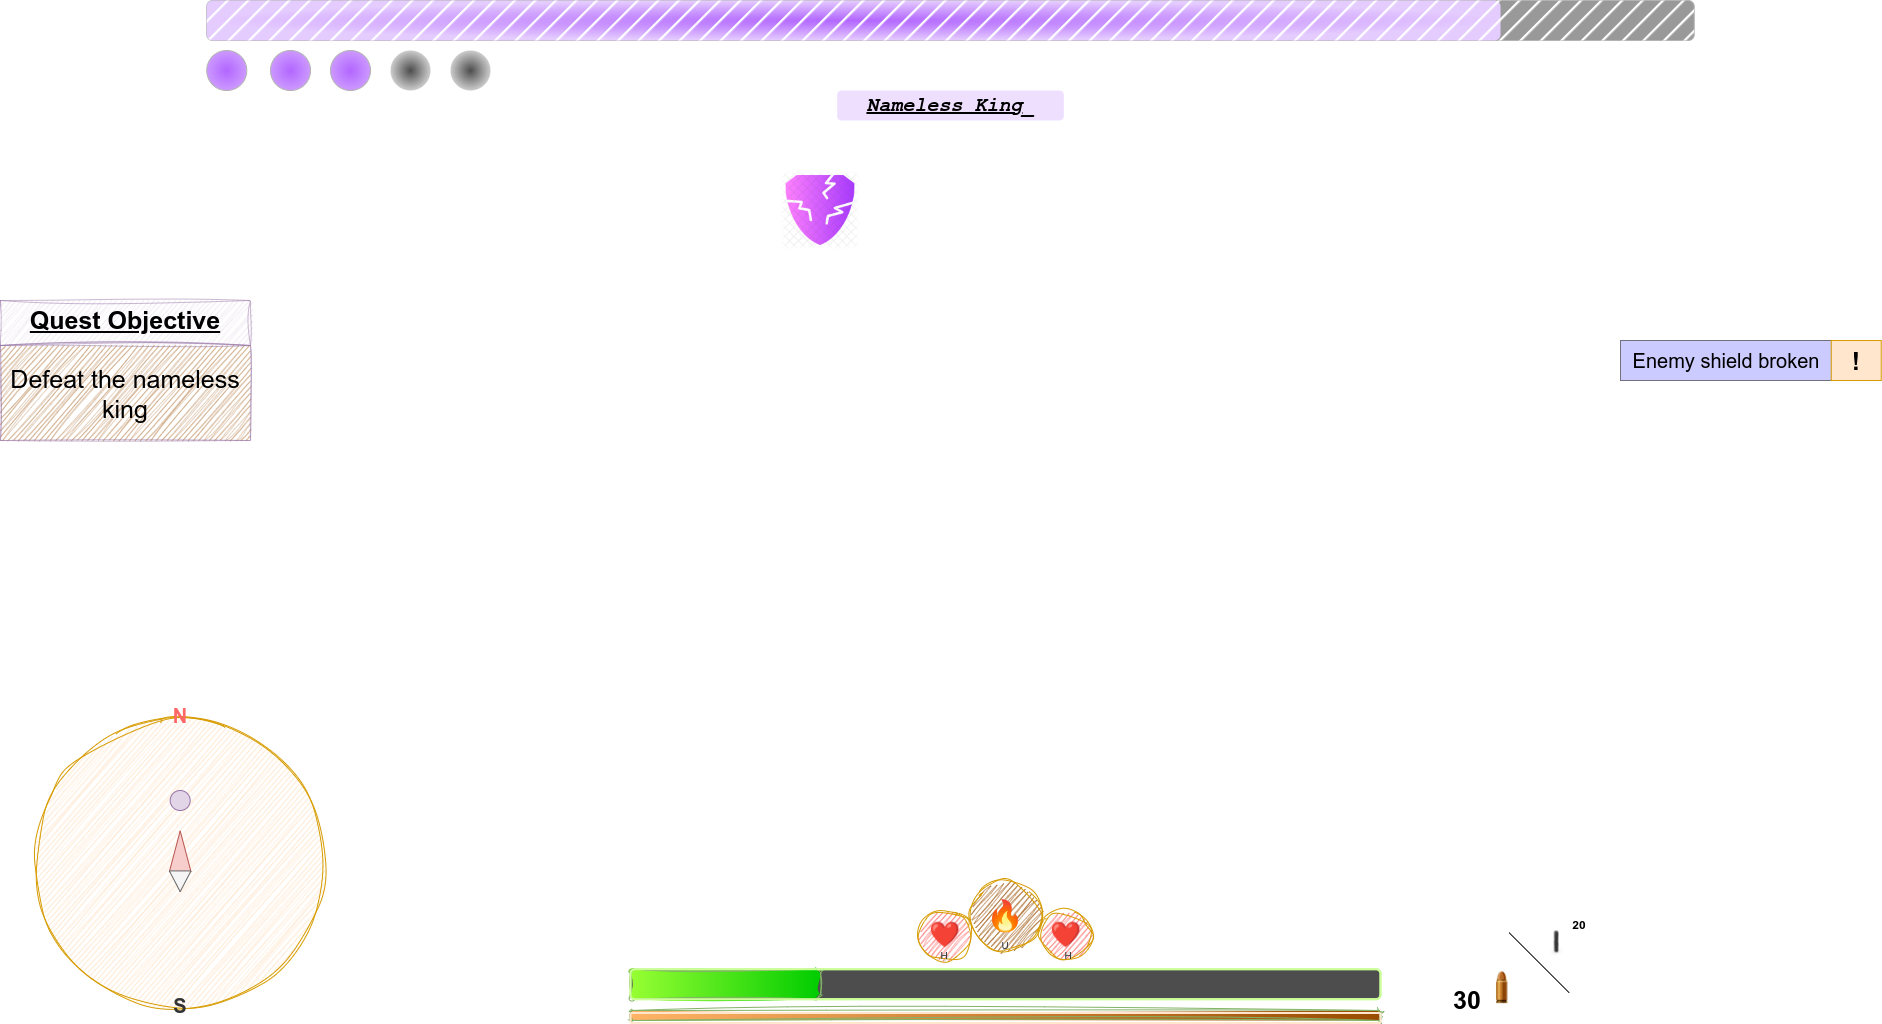

The diagram above was exported from draw.io. Its source (the exported page's mxGraphModel, read from the mxfile embedded in the PNG):
<mxGraphModel dx="2478" dy="1320" grid="1" gridSize="10" guides="1" tooltips="1" connect="1" arrows="1" fold="1" page="1" pageScale="1" pageWidth="850" pageHeight="1100" math="0" shadow="0">
  <root>
    <mxCell id="0" />
    <mxCell id="1" parent="0" />
    <mxCell id="WPdnrj0RsddJ2JQe3ICD-4" value="" style="rounded=1;whiteSpace=wrap;html=1;fillStyle=solid;fillColor=#999999;gradientColor=none;gradientDirection=east;strokeColor=#B3B3B3;" parent="1" vertex="1">
      <mxGeometry x="476.25" y="310" width="1487.5" height="40" as="geometry" />
    </mxCell>
    <mxCell id="WPdnrj0RsddJ2JQe3ICD-6" value="" style="rounded=1;whiteSpace=wrap;html=1;fillStyle=solid;fillColor=#B266FF;gradientColor=#E5CCFF;gradientDirection=radial;strokeColor=none;" parent="1" vertex="1">
      <mxGeometry x="476.25" y="310" width="1293.75" height="40" as="geometry" />
    </mxCell>
    <mxCell id="WPdnrj0RsddJ2JQe3ICD-5" value="" style="rounded=1;whiteSpace=wrap;html=1;fillStyle=hatch;strokeWidth=3;strokeColor=none;" parent="1" vertex="1">
      <mxGeometry x="476.25" y="310" width="1487.5" height="40" as="geometry" />
    </mxCell>
    <mxCell id="WPdnrj0RsddJ2JQe3ICD-10" value="" style="ellipse;whiteSpace=wrap;html=1;aspect=fixed;fillColor=#B266FF;gradientColor=#CC99FF;gradientDirection=radial;strokeColor=#B3B3B3;strokeWidth=1;perimeterSpacing=0;" parent="1" vertex="1">
      <mxGeometry x="476.25" y="360" width="40" height="40" as="geometry" />
    </mxCell>
    <mxCell id="WPdnrj0RsddJ2JQe3ICD-11" value="" style="ellipse;whiteSpace=wrap;html=1;aspect=fixed;fillColor=#B266FF;gradientColor=#CC99FF;gradientDirection=radial;strokeColor=#B3B3B3;strokeWidth=1;perimeterSpacing=0;" parent="1" vertex="1">
      <mxGeometry x="540" y="360" width="40" height="40" as="geometry" />
    </mxCell>
    <mxCell id="WPdnrj0RsddJ2JQe3ICD-12" value="" style="ellipse;whiteSpace=wrap;html=1;aspect=fixed;fillColor=#B266FF;gradientColor=#CC99FF;gradientDirection=radial;strokeColor=#B3B3B3;strokeWidth=1;perimeterSpacing=0;" parent="1" vertex="1">
      <mxGeometry x="600" y="360" width="40" height="40" as="geometry" />
    </mxCell>
    <mxCell id="WPdnrj0RsddJ2JQe3ICD-14" value="" style="ellipse;whiteSpace=wrap;html=1;aspect=fixed;fillColor=#4D4D4D;gradientColor=#CCCCCC;gradientDirection=radial;strokeColor=none;strokeWidth=1;perimeterSpacing=0;" parent="1" vertex="1">
      <mxGeometry x="720" y="360" width="40" height="40" as="geometry" />
    </mxCell>
    <mxCell id="WPdnrj0RsddJ2JQe3ICD-15" value="" style="ellipse;whiteSpace=wrap;html=1;aspect=fixed;fillColor=#4D4D4D;gradientColor=#CCCCCC;gradientDirection=radial;strokeColor=none;strokeWidth=1;perimeterSpacing=0;" parent="1" vertex="1">
      <mxGeometry x="660" y="360" width="40" height="40" as="geometry" />
    </mxCell>
    <mxCell id="7LnqalTuqiqV8SSLB8hn-5" value="&lt;span style=&quot;font-size: 20px;&quot;&gt;Enemy shield broken&lt;/span&gt;" style="rounded=0;whiteSpace=wrap;html=1;fillColor=#9999FF;rotation=0;direction=south;glass=0;shadow=0;opacity=50;" parent="1" vertex="1">
      <mxGeometry x="1890" y="650" width="211.56" height="40" as="geometry" />
    </mxCell>
    <mxCell id="7LnqalTuqiqV8SSLB8hn-6" value="&lt;b&gt;&lt;font style=&quot;font-size: 25px;&quot;&gt;!&lt;/font&gt;&lt;/b&gt;" style="rounded=0;whiteSpace=wrap;html=1;fillColor=#ffe6cc;strokeColor=#d79b00;" parent="1" vertex="1">
      <mxGeometry x="2100.73" y="650" width="50" height="40" as="geometry" />
    </mxCell>
    <mxCell id="7LnqalTuqiqV8SSLB8hn-9" value="&lt;h1&gt;&lt;font style=&quot;font-size: 30px;&quot;&gt;🔥&lt;/font&gt;&lt;/h1&gt;" style="ellipse;whiteSpace=wrap;html=1;aspect=fixed;fillColor=#994C00;strokeColor=#d79b00;sketch=1;curveFitting=1;jiggle=2;" parent="1" vertex="1">
      <mxGeometry x="1240.0100000000002" y="1190" width="70" height="70" as="geometry" />
    </mxCell>
    <mxCell id="7LnqalTuqiqV8SSLB8hn-11" value="&lt;h1&gt;&lt;span style=&quot;font-size: 25px;&quot;&gt;❤&lt;/span&gt;&lt;/h1&gt;" style="ellipse;whiteSpace=wrap;html=1;aspect=fixed;fillColor=#FF6666;strokeColor=#d79b00;sketch=1;curveFitting=1;jiggle=2;" parent="1" vertex="1">
      <mxGeometry x="1188.7600000000002" y="1218.75" width="51.25" height="51.25" as="geometry" />
    </mxCell>
    <mxCell id="7LnqalTuqiqV8SSLB8hn-26" value="" style="rounded=1;whiteSpace=wrap;html=1;fillColor=#4D4D4D;strokeColor=#CCFF99;gradientColor=none;gradientDirection=west;strokeWidth=2;" parent="1" vertex="1">
      <mxGeometry x="900" y="1278.71" width="750" height="30" as="geometry" />
    </mxCell>
    <mxCell id="7LnqalTuqiqV8SSLB8hn-20" value="" style="rounded=1;whiteSpace=wrap;html=1;fillColor=#00CC00;strokeColor=#82b366;gradientColor=#99FF33;gradientDirection=west;glass=0;sketch=1;curveFitting=1;jiggle=2;" parent="1" vertex="1">
      <mxGeometry x="900" y="1278.71" width="190" height="30" as="geometry" />
    </mxCell>
    <mxCell id="7LnqalTuqiqV8SSLB8hn-21" value="&lt;h1&gt;&lt;font style=&quot;font-size: 25px;&quot;&gt;&lt;b&gt;❤&lt;/b&gt;&lt;/font&gt;&lt;/h1&gt;" style="ellipse;whiteSpace=wrap;html=1;aspect=fixed;fillColor=#FF6666;strokeColor=#d79b00;sketch=1;curveFitting=1;jiggle=2;" parent="1" vertex="1">
      <mxGeometry x="1310.0100000000002" y="1218.75" width="51.25" height="51.25" as="geometry" />
    </mxCell>
    <mxCell id="7LnqalTuqiqV8SSLB8hn-22" value="" style="rounded=1;whiteSpace=wrap;html=1;fillColor=#994C00;strokeColor=#82b366;gradientColor=#FFB366;gradientDirection=west;sketch=1;curveFitting=1;jiggle=2;" parent="1" vertex="1">
      <mxGeometry x="900" y="1320" width="750" height="10" as="geometry" />
    </mxCell>
    <mxCell id="7LnqalTuqiqV8SSLB8hn-24" value="" style="rounded=1;whiteSpace=wrap;html=1;fillColor=none;strokeColor=#FFE6CC;gradientColor=#FFB366;gradientDirection=west;strokeWidth=2;" parent="1" vertex="1">
      <mxGeometry x="900" y="1322.5" width="750" height="10" as="geometry" />
    </mxCell>
    <mxCell id="7LnqalTuqiqV8SSLB8hn-23" value="" style="rounded=1;whiteSpace=wrap;html=1;fillColor=none;strokeColor=#CCFF99;gradientColor=#99FF33;gradientDirection=west;strokeWidth=2;" parent="1" vertex="1">
      <mxGeometry x="900" y="1278.71" width="750" height="30" as="geometry" />
    </mxCell>
    <mxCell id="7LnqalTuqiqV8SSLB8hn-32" value="&lt;font face=&quot;Courier New&quot; style=&quot;font-size: 20px;&quot;&gt;&lt;b style=&quot;&quot;&gt;&lt;i style=&quot;&quot;&gt;&lt;u style=&quot;&quot;&gt;Nameless King&lt;/u&gt;_&lt;/i&gt;&lt;/b&gt;&lt;/font&gt;" style="rounded=1;whiteSpace=wrap;html=1;fillColor=#CC99FF;strokeColor=none;glass=0;opacity=30;shadow=0;" parent="1" vertex="1">
      <mxGeometry x="1106.64" y="400" width="226.71" height="30" as="geometry" />
    </mxCell>
    <mxCell id="7LnqalTuqiqV8SSLB8hn-37" value="" style="shape=image;verticalLabelPosition=bottom;labelBackgroundColor=default;verticalAlign=top;aspect=fixed;imageAspect=0;image=https://cdn.iconscout.com/icon/premium/png-256-thumb/broken-shield-8076905-6457277.png;" parent="1" vertex="1">
      <mxGeometry x="1050" y="480" width="80" height="80" as="geometry" />
    </mxCell>
    <mxCell id="7LnqalTuqiqV8SSLB8hn-38" value="&lt;p style=&quot;line-height: 120%;&quot;&gt;&lt;/p&gt;&lt;h1 style=&quot;line-height: 130%;&quot;&gt;&lt;font size=&quot;1&quot; style=&quot;&quot;&gt;&lt;b style=&quot;font-size: 25px;&quot;&gt;&lt;u&gt;Quest Objective&lt;/u&gt;&lt;/b&gt;&lt;/font&gt;&lt;/h1&gt;&lt;p&gt;&lt;/p&gt;" style="rounded=0;whiteSpace=wrap;html=1;fillColor=#e1d5e7;strokeColor=#9673a6;perimeterSpacing=0;glass=0;shadow=0;opacity=50;sketch=1;curveFitting=1;jiggle=2;" parent="1" vertex="1">
      <mxGeometry x="270" y="610" width="250" height="45" as="geometry" />
    </mxCell>
    <mxCell id="7LnqalTuqiqV8SSLB8hn-42" value="&lt;h3&gt;&lt;br&gt;&lt;/h3&gt;" style="text;html=1;align=center;verticalAlign=middle;whiteSpace=wrap;rounded=0;" parent="1" vertex="1">
      <mxGeometry x="296.25" y="640" width="190" height="30" as="geometry" />
    </mxCell>
    <mxCell id="7LnqalTuqiqV8SSLB8hn-43" value="&lt;h3&gt;&lt;span style=&quot;font-size: 25px; font-weight: normal; background-color: initial;&quot;&gt;Defeat the nameless king&lt;/span&gt;&lt;/h3&gt;" style="rounded=0;whiteSpace=wrap;html=1;strokeColor=#9673A6;fillColor=#994C00;opacity=50;sketch=1;curveFitting=1;jiggle=2;" parent="1" vertex="1">
      <mxGeometry x="270" y="655" width="250" height="95" as="geometry" />
    </mxCell>
    <mxCell id="7LnqalTuqiqV8SSLB8hn-56" value="" style="ellipse;whiteSpace=wrap;html=1;aspect=fixed;fillColor=#ffe6cc;strokeColor=#d79b00;sketch=1;curveFitting=1;jiggle=2;" parent="1" vertex="1">
      <mxGeometry x="304.68" y="1027.5" width="290" height="290" as="geometry" />
    </mxCell>
    <mxCell id="7LnqalTuqiqV8SSLB8hn-58" value="" style="triangle;whiteSpace=wrap;html=1;rotation=-90;fillColor=#f8cecc;strokeColor=#b85450;" parent="1" vertex="1">
      <mxGeometry x="429.27" y="1150" width="40.83" height="21.64" as="geometry" />
    </mxCell>
    <mxCell id="7LnqalTuqiqV8SSLB8hn-59" value="&lt;font color=&quot;#ff6666&quot; style=&quot;font-size: 20px;&quot;&gt;&lt;b style=&quot;&quot;&gt;N&lt;/b&gt;&lt;/font&gt;" style="text;html=1;align=center;verticalAlign=middle;whiteSpace=wrap;rounded=0;" parent="1" vertex="1">
      <mxGeometry x="419.67" y="1010" width="60" height="30" as="geometry" />
    </mxCell>
    <mxCell id="7LnqalTuqiqV8SSLB8hn-60" value="&lt;font color=&quot;#333333&quot; style=&quot;font-size: 20px;&quot;&gt;&lt;b&gt;S&lt;/b&gt;&lt;/font&gt;" style="text;html=1;align=center;verticalAlign=middle;whiteSpace=wrap;rounded=0;" parent="1" vertex="1">
      <mxGeometry x="419.68" y="1300" width="60" height="30" as="geometry" />
    </mxCell>
    <mxCell id="7LnqalTuqiqV8SSLB8hn-61" value="" style="ellipse;whiteSpace=wrap;html=1;aspect=fixed;fillColor=#e1d5e7;strokeColor=#9673a6;" parent="1" vertex="1">
      <mxGeometry x="439.68" y="1100" width="20" height="20" as="geometry" />
    </mxCell>
    <mxCell id="7LnqalTuqiqV8SSLB8hn-62" value="" style="triangle;whiteSpace=wrap;html=1;rotation=90;fillColor=#f5f5f5;fontColor=#333333;strokeColor=#666666;" parent="1" vertex="1">
      <mxGeometry x="439.31" y="1179.96" width="20.74" height="21.64" as="geometry" />
    </mxCell>
    <mxCell id="7LnqalTuqiqV8SSLB8hn-63" value="" style="shape=image;verticalLabelPosition=bottom;labelBackgroundColor=default;verticalAlign=top;aspect=fixed;imageAspect=0;image=https://png.pngtree.com/png-vector/20191008/ourmid/pngtree-bullet-icon-in-cartoon-style-png-image_1799886.jpg;" parent="1" vertex="1">
      <mxGeometry x="1751.74" y="1277.19" width="40" height="40" as="geometry" />
    </mxCell>
    <mxCell id="7LnqalTuqiqV8SSLB8hn-67" value="" style="shape=image;verticalLabelPosition=bottom;labelBackgroundColor=default;verticalAlign=top;aspect=fixed;imageAspect=0;image=https://atlas-content-cdn.pixelsquid.com/assets_v2/232/2323293293380638062/previews/G03-200x200.jpg;" parent="1" vertex="1">
      <mxGeometry x="1813.6100000000001" y="1239.3700000000001" width="25" height="25" as="geometry" />
    </mxCell>
    <mxCell id="7LnqalTuqiqV8SSLB8hn-71" value="&lt;b&gt;&lt;font style=&quot;font-size: 25px;&quot;&gt;30&lt;/font&gt;&lt;/b&gt;" style="text;html=1;align=center;verticalAlign=middle;whiteSpace=wrap;rounded=0;" parent="1" vertex="1">
      <mxGeometry x="1721.74" y="1294.69" width="30" height="27.81" as="geometry" />
    </mxCell>
    <mxCell id="7LnqalTuqiqV8SSLB8hn-74" value="&lt;b&gt;20&lt;/b&gt;" style="text;html=1;align=center;verticalAlign=middle;whiteSpace=wrap;rounded=0;" parent="1" vertex="1">
      <mxGeometry x="1838.6100000000001" y="1227.19" width="20" height="15" as="geometry" />
    </mxCell>
    <mxCell id="7LnqalTuqiqV8SSLB8hn-78" value="&lt;font color=&quot;#333333&quot; style=&quot;font-size: 10px;&quot;&gt;H&lt;/font&gt;" style="ellipse;whiteSpace=wrap;html=1;aspect=fixed;strokeColor=none;fillColor=#CCCCCC;sketch=1;curveFitting=1;jiggle=2;" parent="1" vertex="1">
      <mxGeometry x="1209.39" y="1260" width="10" height="10" as="geometry" />
    </mxCell>
    <mxCell id="7LnqalTuqiqV8SSLB8hn-79" value="&lt;font color=&quot;#333333&quot; style=&quot;font-size: 10px;&quot;&gt;H&lt;/font&gt;" style="ellipse;whiteSpace=wrap;html=1;aspect=fixed;strokeColor=none;fillColor=#CCCCCC;sketch=1;curveFitting=1;jiggle=2;" parent="1" vertex="1">
      <mxGeometry x="1333.3500000000001" y="1260" width="10" height="10" as="geometry" />
    </mxCell>
    <mxCell id="7LnqalTuqiqV8SSLB8hn-80" value="&lt;font color=&quot;#333333&quot; style=&quot;font-size: 10px;&quot;&gt;U&lt;/font&gt;" style="ellipse;whiteSpace=wrap;html=1;aspect=fixed;strokeColor=none;fillColor=#CCCCCC;sketch=1;curveFitting=1;jiggle=2;" parent="1" vertex="1">
      <mxGeometry x="1270.0100000000002" y="1250" width="10" height="10" as="geometry" />
    </mxCell>
    <mxCell id="MLIVZ2bpGGd1TuduiePh-8" value="" style="endArrow=none;html=1;rounded=0;" edge="1" parent="1">
      <mxGeometry width="50" height="50" relative="1" as="geometry">
        <mxPoint x="1838.6100000000001" y="1302.19" as="sourcePoint" />
        <mxPoint x="1778.6100000000001" y="1242.19" as="targetPoint" />
      </mxGeometry>
    </mxCell>
  </root>
</mxGraphModel>